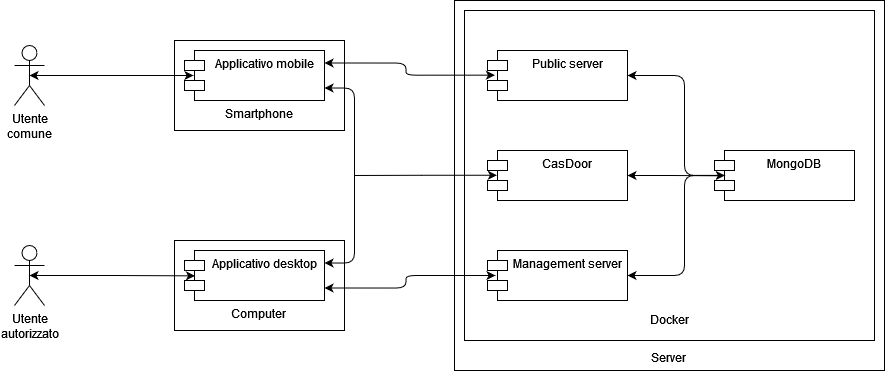

The diagram above was exported from draw.io. Its source (the exported page's mxGraphModel, read from the mxfile embedded in the PNG):
<mxGraphModel dx="1561" dy="504" grid="1" gridSize="10" guides="1" tooltips="1" connect="1" arrows="1" fold="1" page="1" pageScale="1" pageWidth="827" pageHeight="1169" math="0" shadow="0">
  <root>
    <mxCell id="0" />
    <mxCell id="1" parent="0" />
    <mxCell id="fkLxu7vbaNXmCIoiIobN-37" value="&lt;div&gt;&lt;br&gt;&lt;/div&gt;&lt;div&gt;&lt;br&gt;&lt;/div&gt;&lt;div&gt;&lt;br&gt;&lt;/div&gt;&lt;div&gt;&lt;br&gt;&lt;/div&gt;&lt;div&gt;&lt;br&gt;&lt;/div&gt;&lt;div&gt;&lt;br&gt;&lt;/div&gt;&lt;div&gt;&lt;br&gt;&lt;/div&gt;&lt;div&gt;&lt;br&gt;&lt;/div&gt;&lt;div&gt;&lt;br&gt;&lt;/div&gt;&lt;div&gt;&lt;br&gt;&lt;/div&gt;&lt;div&gt;&lt;br&gt;&lt;/div&gt;&lt;div&gt;&lt;br&gt;&lt;/div&gt;&lt;div&gt;&lt;br&gt;&lt;/div&gt;&lt;div&gt;&lt;br&gt;&lt;/div&gt;&lt;div&gt;&lt;br&gt;&lt;/div&gt;&lt;div&gt;&lt;br&gt;&lt;/div&gt;&lt;div&gt;&lt;br&gt;&lt;/div&gt;&lt;div&gt;&lt;br&gt;&lt;/div&gt;&lt;div&gt;&lt;br&gt;&lt;/div&gt;&lt;div&gt;&lt;br&gt;&lt;/div&gt;&lt;div&gt;&lt;br&gt;&lt;/div&gt;&lt;div&gt;&lt;br&gt;&lt;/div&gt;&lt;div&gt;&lt;br&gt;&lt;/div&gt;&lt;div&gt;&lt;br&gt;&lt;/div&gt;&lt;div&gt;Server&lt;br&gt;&lt;/div&gt;" style="html=1;whiteSpace=wrap;" vertex="1" parent="1">
      <mxGeometry x="310" y="190" width="430" height="370" as="geometry" />
    </mxCell>
    <mxCell id="fkLxu7vbaNXmCIoiIobN-36" value="&lt;br&gt;&lt;br&gt;&lt;br&gt;&lt;div&gt;&lt;br&gt;&lt;/div&gt;&lt;div&gt;Computer&lt;br&gt;&lt;/div&gt;" style="html=1;whiteSpace=wrap;" vertex="1" parent="1">
      <mxGeometry x="30" y="430" width="170" height="90" as="geometry" />
    </mxCell>
    <mxCell id="fkLxu7vbaNXmCIoiIobN-35" value="&lt;div&gt;&lt;br&gt;&lt;/div&gt;&lt;div&gt;&lt;br&gt;&lt;/div&gt;&lt;div&gt;&lt;br&gt;&lt;/div&gt;&lt;div&gt;&lt;br&gt;&lt;/div&gt;&lt;div&gt;Smartphone&lt;br&gt;&lt;/div&gt;" style="html=1;whiteSpace=wrap;" vertex="1" parent="1">
      <mxGeometry x="30" y="230" width="170" height="90" as="geometry" />
    </mxCell>
    <mxCell id="fkLxu7vbaNXmCIoiIobN-3" value="&lt;br&gt;&lt;div&gt;&lt;br&gt;&lt;/div&gt;&lt;div&gt;&lt;br&gt;&lt;/div&gt;&lt;div&gt;&lt;br&gt;&lt;/div&gt;&lt;div&gt;&lt;br&gt;&lt;/div&gt;&lt;div&gt;&lt;br&gt;&lt;/div&gt;&lt;div&gt;&lt;br&gt;&lt;/div&gt;&lt;div&gt;&lt;br&gt;&lt;/div&gt;&lt;div&gt;&lt;br&gt;&lt;/div&gt;&lt;div&gt;&lt;br&gt;&lt;/div&gt;&lt;div&gt;&lt;br&gt;&lt;/div&gt;&lt;div&gt;&lt;br&gt;&lt;/div&gt;&lt;div&gt;&lt;br&gt;&lt;/div&gt;&lt;div&gt;&lt;br&gt;&lt;/div&gt;&lt;div&gt;&lt;br&gt;&lt;/div&gt;&lt;div&gt;&lt;br&gt;&lt;/div&gt;&lt;div&gt;&lt;br&gt;&lt;/div&gt;&lt;div&gt;&lt;br&gt;&lt;/div&gt;&lt;div&gt;&lt;br&gt;&lt;/div&gt;&lt;div&gt;&lt;br&gt;&lt;/div&gt;&lt;div&gt;Docker&lt;/div&gt;" style="html=1;whiteSpace=wrap;" vertex="1" parent="1">
      <mxGeometry x="320" y="200" width="410" height="330" as="geometry" />
    </mxCell>
    <mxCell id="fkLxu7vbaNXmCIoiIobN-4" value="&lt;div&gt;Public server&lt;/div&gt;" style="shape=module;align=left;spacingLeft=20;align=center;verticalAlign=top;whiteSpace=wrap;html=1;" vertex="1" parent="1">
      <mxGeometry x="343" y="240" width="140" height="50" as="geometry" />
    </mxCell>
    <mxCell id="fkLxu7vbaNXmCIoiIobN-33" style="edgeStyle=orthogonalEdgeStyle;rounded=1;orthogonalLoop=1;jettySize=auto;html=1;exitX=1;exitY=0.5;exitDx=0;exitDy=0;endArrow=none;endFill=0;entryX=0.069;entryY=0.497;entryDx=0;entryDy=0;entryPerimeter=0;curved=0;startArrow=classic;startFill=1;" edge="1" parent="1" source="fkLxu7vbaNXmCIoiIobN-7" target="fkLxu7vbaNXmCIoiIobN-29">
      <mxGeometry relative="1" as="geometry">
        <mxPoint x="580" y="370" as="targetPoint" />
        <Array as="points">
          <mxPoint x="540" y="465" />
          <mxPoint x="540" y="365" />
        </Array>
      </mxGeometry>
    </mxCell>
    <mxCell id="fkLxu7vbaNXmCIoiIobN-7" value="Management server" style="shape=module;align=left;spacingLeft=20;align=center;verticalAlign=top;whiteSpace=wrap;html=1;" vertex="1" parent="1">
      <mxGeometry x="343" y="440" width="140" height="50" as="geometry" />
    </mxCell>
    <mxCell id="fkLxu7vbaNXmCIoiIobN-8" value="Applicativo desktop" style="shape=module;align=left;spacingLeft=20;align=center;verticalAlign=top;whiteSpace=wrap;html=1;" vertex="1" parent="1">
      <mxGeometry x="40" y="440" width="140" height="50" as="geometry" />
    </mxCell>
    <mxCell id="fkLxu7vbaNXmCIoiIobN-10" value="&lt;div&gt;Utente&lt;/div&gt;&lt;div&gt;comune&lt;/div&gt;" style="shape=umlActor;verticalLabelPosition=bottom;verticalAlign=top;html=1;" vertex="1" parent="1">
      <mxGeometry x="-130" y="235" width="30" height="60" as="geometry" />
    </mxCell>
    <mxCell id="fkLxu7vbaNXmCIoiIobN-11" value="&lt;div&gt;Utente&lt;/div&gt;&lt;div&gt;autorizzato&lt;br&gt;&lt;/div&gt;" style="shape=umlActor;verticalLabelPosition=bottom;verticalAlign=top;html=1;" vertex="1" parent="1">
      <mxGeometry x="-130" y="435" width="30" height="60" as="geometry" />
    </mxCell>
    <mxCell id="fkLxu7vbaNXmCIoiIobN-23" style="edgeStyle=orthogonalEdgeStyle;rounded=0;orthogonalLoop=1;jettySize=auto;html=1;exitX=0.067;exitY=0.495;exitDx=0;exitDy=0;exitPerimeter=0;startArrow=classic;startFill=1;endArrow=none;endFill=0;" edge="1" parent="1" source="fkLxu7vbaNXmCIoiIobN-12">
      <mxGeometry relative="1" as="geometry">
        <mxPoint x="210" y="365" as="targetPoint" />
      </mxGeometry>
    </mxCell>
    <mxCell id="fkLxu7vbaNXmCIoiIobN-32" style="edgeStyle=orthogonalEdgeStyle;rounded=0;orthogonalLoop=1;jettySize=auto;html=1;exitX=1;exitY=0.5;exitDx=0;exitDy=0;endArrow=none;endFill=0;entryX=0.053;entryY=0.506;entryDx=0;entryDy=0;entryPerimeter=0;startArrow=classic;startFill=1;" edge="1" parent="1" source="fkLxu7vbaNXmCIoiIobN-12" target="fkLxu7vbaNXmCIoiIobN-29">
      <mxGeometry relative="1" as="geometry">
        <mxPoint x="540" y="365.090909090909" as="targetPoint" />
      </mxGeometry>
    </mxCell>
    <mxCell id="fkLxu7vbaNXmCIoiIobN-12" value="CasDoor" style="shape=module;align=left;spacingLeft=20;align=center;verticalAlign=top;whiteSpace=wrap;html=1;" vertex="1" parent="1">
      <mxGeometry x="343" y="340" width="140" height="50" as="geometry" />
    </mxCell>
    <mxCell id="fkLxu7vbaNXmCIoiIobN-16" style="edgeStyle=orthogonalEdgeStyle;rounded=1;orthogonalLoop=1;jettySize=auto;html=1;exitX=1;exitY=0.75;exitDx=0;exitDy=0;endArrow=classic;endFill=1;strokeWidth=1;flowAnimation=0;curved=0;startArrow=classic;startFill=1;entryX=1;entryY=0.25;entryDx=0;entryDy=0;" edge="1" parent="1" source="fkLxu7vbaNXmCIoiIobN-13" target="fkLxu7vbaNXmCIoiIobN-8">
      <mxGeometry relative="1" as="geometry">
        <mxPoint x="220" y="480" as="targetPoint" />
        <Array as="points">
          <mxPoint x="210" y="278" />
          <mxPoint x="210" y="452" />
        </Array>
      </mxGeometry>
    </mxCell>
    <mxCell id="fkLxu7vbaNXmCIoiIobN-13" value="Applicativo mobile" style="shape=module;align=left;spacingLeft=20;align=center;verticalAlign=top;whiteSpace=wrap;html=1;" vertex="1" parent="1">
      <mxGeometry x="40" y="240" width="140" height="50" as="geometry" />
    </mxCell>
    <mxCell id="fkLxu7vbaNXmCIoiIobN-15" style="edgeStyle=orthogonalEdgeStyle;rounded=0;orthogonalLoop=1;jettySize=auto;html=1;exitX=0.5;exitY=0.5;exitDx=0;exitDy=0;exitPerimeter=0;entryX=0.064;entryY=0.5;entryDx=0;entryDy=0;entryPerimeter=0;startArrow=classic;startFill=1;" edge="1" parent="1" source="fkLxu7vbaNXmCIoiIobN-10" target="fkLxu7vbaNXmCIoiIobN-13">
      <mxGeometry relative="1" as="geometry" />
    </mxCell>
    <mxCell id="fkLxu7vbaNXmCIoiIobN-18" style="edgeStyle=orthogonalEdgeStyle;rounded=1;orthogonalLoop=1;jettySize=auto;html=1;exitX=1;exitY=0.25;exitDx=0;exitDy=0;entryX=0.053;entryY=0.493;entryDx=0;entryDy=0;entryPerimeter=0;curved=0;startArrow=classic;startFill=1;" edge="1" parent="1" source="fkLxu7vbaNXmCIoiIobN-13" target="fkLxu7vbaNXmCIoiIobN-4">
      <mxGeometry relative="1" as="geometry" />
    </mxCell>
    <mxCell id="fkLxu7vbaNXmCIoiIobN-19" style="edgeStyle=orthogonalEdgeStyle;rounded=0;orthogonalLoop=1;jettySize=auto;html=1;exitX=0.5;exitY=0.5;exitDx=0;exitDy=0;exitPerimeter=0;entryX=0.075;entryY=0.507;entryDx=0;entryDy=0;entryPerimeter=0;startArrow=classic;startFill=1;" edge="1" parent="1" source="fkLxu7vbaNXmCIoiIobN-11" target="fkLxu7vbaNXmCIoiIobN-8">
      <mxGeometry relative="1" as="geometry" />
    </mxCell>
    <mxCell id="fkLxu7vbaNXmCIoiIobN-24" style="edgeStyle=orthogonalEdgeStyle;rounded=1;orthogonalLoop=1;jettySize=auto;html=1;exitX=1;exitY=0.75;exitDx=0;exitDy=0;entryX=0.057;entryY=0.5;entryDx=0;entryDy=0;entryPerimeter=0;curved=0;startArrow=classic;startFill=1;" edge="1" parent="1" source="fkLxu7vbaNXmCIoiIobN-8" target="fkLxu7vbaNXmCIoiIobN-7">
      <mxGeometry relative="1" as="geometry" />
    </mxCell>
    <mxCell id="fkLxu7vbaNXmCIoiIobN-29" value="MongoDB" style="shape=module;align=left;spacingLeft=20;align=center;verticalAlign=top;whiteSpace=wrap;html=1;" vertex="1" parent="1">
      <mxGeometry x="570" y="340" width="140" height="50" as="geometry" />
    </mxCell>
    <mxCell id="fkLxu7vbaNXmCIoiIobN-30" style="edgeStyle=orthogonalEdgeStyle;rounded=1;orthogonalLoop=1;jettySize=auto;html=1;exitX=1;exitY=0.5;exitDx=0;exitDy=0;entryX=0.074;entryY=0.5;entryDx=0;entryDy=0;entryPerimeter=0;curved=0;startArrow=classic;startFill=1;" edge="1" parent="1" source="fkLxu7vbaNXmCIoiIobN-4" target="fkLxu7vbaNXmCIoiIobN-29">
      <mxGeometry relative="1" as="geometry">
        <Array as="points">
          <mxPoint x="540" y="265" />
          <mxPoint x="540" y="365" />
        </Array>
      </mxGeometry>
    </mxCell>
  </root>
</mxGraphModel>